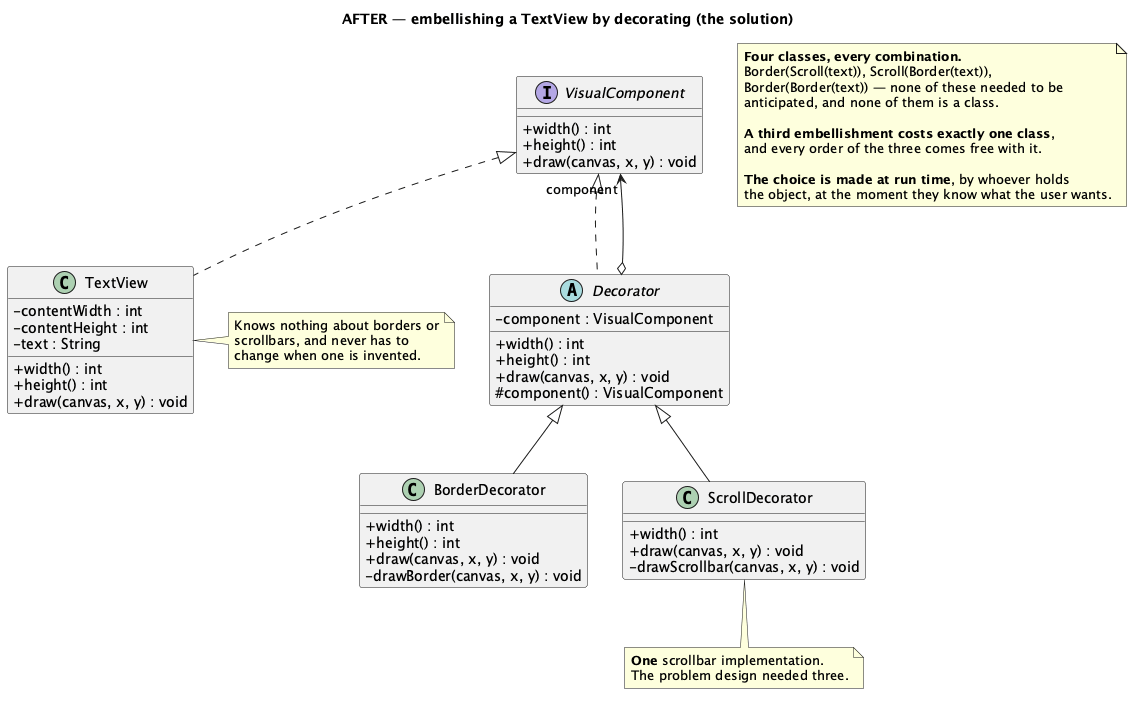

The diagram above was rendered by PlantUML. Its source (embedded in the PNG):
@startuml Decorator-Visual-Solution
skinparam classAttributeIconSize 0
title AFTER — embellishing a TextView by decorating (the solution)

interface VisualComponent {
  + width() : int
  + height() : int
  + draw(canvas, x, y) : void
}

class TextView {
  - contentWidth : int
  - contentHeight : int
  - text : String
  + width() : int
  + height() : int
  + draw(canvas, x, y) : void
}

abstract class Decorator {
  - component : VisualComponent
  + width() : int
  + height() : int
  + draw(canvas, x, y) : void
  # component() : VisualComponent
}

class BorderDecorator {
  + width() : int
  + height() : int
  + draw(canvas, x, y) : void
  - drawBorder(canvas, x, y) : void
}

class ScrollDecorator {
  + width() : int
  + draw(canvas, x, y) : void
  - drawScrollbar(canvas, x, y) : void
}

VisualComponent <|.. TextView
VisualComponent <|.. Decorator
Decorator o--> "component" VisualComponent
Decorator <|-- BorderDecorator
Decorator <|-- ScrollDecorator

note right of TextView
  Knows nothing about borders or
  scrollbars, and never has to
  change when one is invented.
end note

note bottom of ScrollDecorator
  **One** scrollbar implementation.
  The problem design needed three.
end note

note as N1
  **Four classes, every combination.**
  Border(Scroll(text)), Scroll(Border(text)),
  Border(Border(text)) — none of these needed to be
  anticipated, and none of them is a class.

  **A third embellishment costs exactly one class**,
  and every order of the three comes free with it.

  **The choice is made at run time**, by whoever holds
  the object, at the moment they know what the user wants.
end note

@enduml